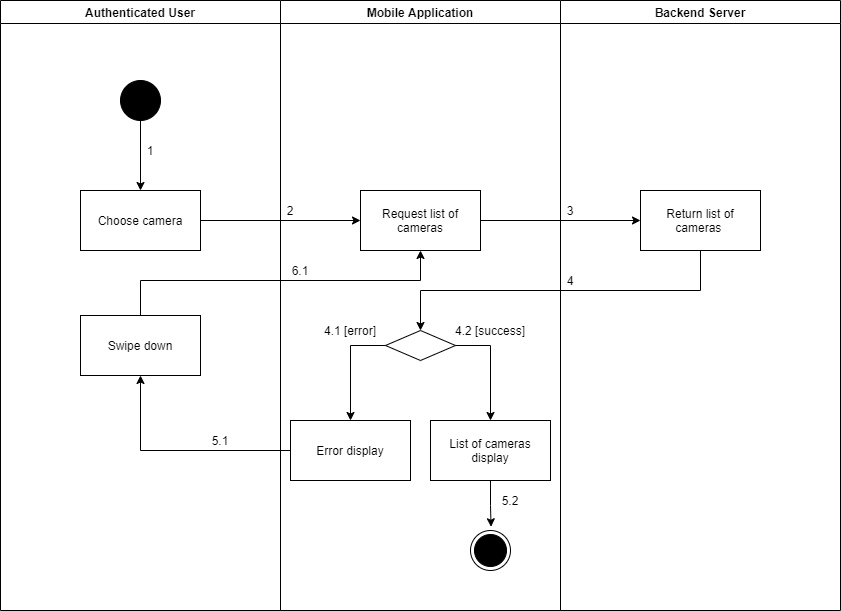

The diagram above was exported from draw.io. Its source (the exported page's mxGraphModel, read from the mxfile embedded in the PNG):
<mxGraphModel dx="868" dy="-1121" grid="1" gridSize="10" guides="1" tooltips="1" connect="1" arrows="1" fold="1" page="1" pageScale="1" pageWidth="1169" pageHeight="1654" math="0" shadow="0">
  <root>
    <mxCell id="sYS2m_htbjO9N-eLC9e3-0" />
    <mxCell id="sYS2m_htbjO9N-eLC9e3-1" parent="sYS2m_htbjO9N-eLC9e3-0" />
    <mxCell id="0EfPraK-s8Q_xPJ3XmF7-0" value="Authenticated User" style="swimlane;" parent="sYS2m_htbjO9N-eLC9e3-1" vertex="1">
      <mxGeometry x="120" y="2030" width="280" height="610" as="geometry" />
    </mxCell>
    <mxCell id="0EfPraK-s8Q_xPJ3XmF7-1" value="" style="verticalLabelPosition=bottom;verticalAlign=top;html=1;shape=mxgraph.flowchart.on-page_reference;fillColor=#000000;" parent="0EfPraK-s8Q_xPJ3XmF7-0" vertex="1">
      <mxGeometry x="120" y="80" width="40" height="40" as="geometry" />
    </mxCell>
    <mxCell id="0EfPraK-s8Q_xPJ3XmF7-2" value="1" style="text;html=1;strokeColor=none;fillColor=none;align=center;verticalAlign=middle;whiteSpace=wrap;rounded=0;" parent="0EfPraK-s8Q_xPJ3XmF7-0" vertex="1">
      <mxGeometry x="140" y="140" width="20" height="20" as="geometry" />
    </mxCell>
    <mxCell id="0EfPraK-s8Q_xPJ3XmF7-3" value="Swipe down" style="whiteSpace=wrap;html=1;fillColor=#FFFFFF;" parent="0EfPraK-s8Q_xPJ3XmF7-0" vertex="1">
      <mxGeometry x="80" y="315" width="120" height="60" as="geometry" />
    </mxCell>
    <mxCell id="0EfPraK-s8Q_xPJ3XmF7-4" value="Mobile Application" style="swimlane;" parent="sYS2m_htbjO9N-eLC9e3-1" vertex="1">
      <mxGeometry x="400" y="2030" width="280" height="610" as="geometry" />
    </mxCell>
    <mxCell id="0EfPraK-s8Q_xPJ3XmF7-5" value="" style="ellipse;html=1;shape=endState;fillColor=#000000;strokeColor=#000000;align=center;" parent="0EfPraK-s8Q_xPJ3XmF7-4" vertex="1">
      <mxGeometry x="190" y="530" width="40" height="40" as="geometry" />
    </mxCell>
    <mxCell id="0EfPraK-s8Q_xPJ3XmF7-6" value="Request list of cameras" style="whiteSpace=wrap;html=1;verticalAlign=middle;fillColor=#FFFFFF;align=center;" parent="0EfPraK-s8Q_xPJ3XmF7-4" vertex="1">
      <mxGeometry x="80" y="190" width="120" height="60" as="geometry" />
    </mxCell>
    <mxCell id="0EfPraK-s8Q_xPJ3XmF7-7" value="" style="rhombus;whiteSpace=wrap;html=1;fillColor=#FFFFFF;" parent="0EfPraK-s8Q_xPJ3XmF7-4" vertex="1">
      <mxGeometry x="105" y="330" width="70" height="30" as="geometry" />
    </mxCell>
    <mxCell id="0EfPraK-s8Q_xPJ3XmF7-8" value="Error display" style="whiteSpace=wrap;html=1;fillColor=#FFFFFF;" parent="0EfPraK-s8Q_xPJ3XmF7-4" vertex="1">
      <mxGeometry x="10" y="420" width="120" height="60" as="geometry" />
    </mxCell>
    <mxCell id="0EfPraK-s8Q_xPJ3XmF7-9" value="" style="edgeStyle=orthogonalEdgeStyle;rounded=0;orthogonalLoop=1;jettySize=auto;html=1;" parent="0EfPraK-s8Q_xPJ3XmF7-4" source="0EfPraK-s8Q_xPJ3XmF7-7" target="0EfPraK-s8Q_xPJ3XmF7-8" edge="1">
      <mxGeometry relative="1" as="geometry">
        <Array as="points">
          <mxPoint x="70" y="345" />
        </Array>
      </mxGeometry>
    </mxCell>
    <mxCell id="0EfPraK-s8Q_xPJ3XmF7-10" style="edgeStyle=orthogonalEdgeStyle;rounded=0;orthogonalLoop=1;jettySize=auto;html=1;entryX=0.514;entryY=-0.093;entryDx=0;entryDy=0;entryPerimeter=0;" parent="0EfPraK-s8Q_xPJ3XmF7-4" source="0EfPraK-s8Q_xPJ3XmF7-11" target="0EfPraK-s8Q_xPJ3XmF7-5" edge="1">
      <mxGeometry relative="1" as="geometry" />
    </mxCell>
    <mxCell id="0EfPraK-s8Q_xPJ3XmF7-11" value="List of cameras display" style="whiteSpace=wrap;html=1;fillColor=#FFFFFF;" parent="0EfPraK-s8Q_xPJ3XmF7-4" vertex="1">
      <mxGeometry x="150" y="420" width="120" height="60" as="geometry" />
    </mxCell>
    <mxCell id="0EfPraK-s8Q_xPJ3XmF7-12" value="" style="edgeStyle=orthogonalEdgeStyle;rounded=0;orthogonalLoop=1;jettySize=auto;html=1;" parent="0EfPraK-s8Q_xPJ3XmF7-4" source="0EfPraK-s8Q_xPJ3XmF7-7" target="0EfPraK-s8Q_xPJ3XmF7-11" edge="1">
      <mxGeometry relative="1" as="geometry">
        <Array as="points">
          <mxPoint x="210" y="345" />
        </Array>
      </mxGeometry>
    </mxCell>
    <mxCell id="0EfPraK-s8Q_xPJ3XmF7-13" value="2" style="text;html=1;strokeColor=none;fillColor=none;align=center;verticalAlign=middle;whiteSpace=wrap;rounded=0;" parent="0EfPraK-s8Q_xPJ3XmF7-4" vertex="1">
      <mxGeometry y="200" width="20" height="20" as="geometry" />
    </mxCell>
    <mxCell id="0EfPraK-s8Q_xPJ3XmF7-14" value="6.1" style="text;html=1;strokeColor=none;fillColor=none;align=center;verticalAlign=middle;whiteSpace=wrap;rounded=0;" parent="0EfPraK-s8Q_xPJ3XmF7-4" vertex="1">
      <mxGeometry x="10" y="260" width="20" height="20" as="geometry" />
    </mxCell>
    <mxCell id="0EfPraK-s8Q_xPJ3XmF7-15" value="5.2" style="text;html=1;strokeColor=none;fillColor=none;align=center;verticalAlign=middle;whiteSpace=wrap;rounded=0;" parent="0EfPraK-s8Q_xPJ3XmF7-4" vertex="1">
      <mxGeometry x="220" y="490" width="20" height="20" as="geometry" />
    </mxCell>
    <mxCell id="0EfPraK-s8Q_xPJ3XmF7-16" value="4.1 [error]" style="text;html=1;strokeColor=none;fillColor=none;align=center;verticalAlign=middle;whiteSpace=wrap;rounded=0;" parent="0EfPraK-s8Q_xPJ3XmF7-4" vertex="1">
      <mxGeometry x="30" y="320" width="80" height="20" as="geometry" />
    </mxCell>
    <mxCell id="0EfPraK-s8Q_xPJ3XmF7-17" value="4.2 [success]" style="text;html=1;strokeColor=none;fillColor=none;align=center;verticalAlign=middle;whiteSpace=wrap;rounded=0;" parent="0EfPraK-s8Q_xPJ3XmF7-4" vertex="1">
      <mxGeometry x="170" y="320" width="80" height="20" as="geometry" />
    </mxCell>
    <mxCell id="0EfPraK-s8Q_xPJ3XmF7-18" value="Backend Server" style="swimlane;" parent="sYS2m_htbjO9N-eLC9e3-1" vertex="1">
      <mxGeometry x="680" y="2030" width="280" height="610" as="geometry" />
    </mxCell>
    <mxCell id="0EfPraK-s8Q_xPJ3XmF7-19" value="Return list of cameras&amp;nbsp;" style="whiteSpace=wrap;html=1;verticalAlign=middle;fillColor=#FFFFFF;align=center;" parent="0EfPraK-s8Q_xPJ3XmF7-18" vertex="1">
      <mxGeometry x="80" y="190" width="120" height="60" as="geometry" />
    </mxCell>
    <mxCell id="0EfPraK-s8Q_xPJ3XmF7-20" value="3" style="text;html=1;strokeColor=none;fillColor=none;align=center;verticalAlign=middle;whiteSpace=wrap;rounded=0;" parent="0EfPraK-s8Q_xPJ3XmF7-18" vertex="1">
      <mxGeometry y="200" width="20" height="20" as="geometry" />
    </mxCell>
    <mxCell id="0EfPraK-s8Q_xPJ3XmF7-21" value="4" style="text;html=1;strokeColor=none;fillColor=none;align=center;verticalAlign=middle;whiteSpace=wrap;rounded=0;" parent="0EfPraK-s8Q_xPJ3XmF7-18" vertex="1">
      <mxGeometry y="270" width="20" height="20" as="geometry" />
    </mxCell>
    <mxCell id="0EfPraK-s8Q_xPJ3XmF7-22" value="" style="edgeStyle=orthogonalEdgeStyle;rounded=0;orthogonalLoop=1;jettySize=auto;html=1;" parent="sYS2m_htbjO9N-eLC9e3-1" source="0EfPraK-s8Q_xPJ3XmF7-23" target="0EfPraK-s8Q_xPJ3XmF7-6" edge="1">
      <mxGeometry relative="1" as="geometry" />
    </mxCell>
    <mxCell id="0EfPraK-s8Q_xPJ3XmF7-23" value="Choose camera" style="whiteSpace=wrap;html=1;verticalAlign=middle;fillColor=#FFFFFF;align=center;" parent="sYS2m_htbjO9N-eLC9e3-1" vertex="1">
      <mxGeometry x="200" y="2220" width="120" height="60" as="geometry" />
    </mxCell>
    <mxCell id="0EfPraK-s8Q_xPJ3XmF7-24" value="" style="edgeStyle=orthogonalEdgeStyle;rounded=0;orthogonalLoop=1;jettySize=auto;html=1;" parent="sYS2m_htbjO9N-eLC9e3-1" source="0EfPraK-s8Q_xPJ3XmF7-1" target="0EfPraK-s8Q_xPJ3XmF7-23" edge="1">
      <mxGeometry relative="1" as="geometry" />
    </mxCell>
    <mxCell id="0EfPraK-s8Q_xPJ3XmF7-25" value="" style="edgeStyle=orthogonalEdgeStyle;rounded=0;orthogonalLoop=1;jettySize=auto;html=1;" parent="sYS2m_htbjO9N-eLC9e3-1" source="0EfPraK-s8Q_xPJ3XmF7-6" target="0EfPraK-s8Q_xPJ3XmF7-19" edge="1">
      <mxGeometry relative="1" as="geometry" />
    </mxCell>
    <mxCell id="0EfPraK-s8Q_xPJ3XmF7-26" value="" style="edgeStyle=orthogonalEdgeStyle;rounded=0;orthogonalLoop=1;jettySize=auto;html=1;" parent="sYS2m_htbjO9N-eLC9e3-1" source="0EfPraK-s8Q_xPJ3XmF7-19" target="0EfPraK-s8Q_xPJ3XmF7-7" edge="1">
      <mxGeometry relative="1" as="geometry">
        <Array as="points">
          <mxPoint x="820" y="2320" />
          <mxPoint x="540" y="2320" />
        </Array>
      </mxGeometry>
    </mxCell>
    <mxCell id="0EfPraK-s8Q_xPJ3XmF7-27" value="" style="edgeStyle=orthogonalEdgeStyle;rounded=0;orthogonalLoop=1;jettySize=auto;html=1;" parent="sYS2m_htbjO9N-eLC9e3-1" source="0EfPraK-s8Q_xPJ3XmF7-8" target="0EfPraK-s8Q_xPJ3XmF7-3" edge="1">
      <mxGeometry relative="1" as="geometry" />
    </mxCell>
    <mxCell id="0EfPraK-s8Q_xPJ3XmF7-28" value="5.1" style="text;html=1;strokeColor=none;fillColor=none;align=center;verticalAlign=middle;whiteSpace=wrap;rounded=0;" parent="sYS2m_htbjO9N-eLC9e3-1" vertex="1">
      <mxGeometry x="330" y="2460" width="20" height="20" as="geometry" />
    </mxCell>
    <mxCell id="0EfPraK-s8Q_xPJ3XmF7-29" style="edgeStyle=orthogonalEdgeStyle;rounded=0;orthogonalLoop=1;jettySize=auto;html=1;entryX=0.5;entryY=1;entryDx=0;entryDy=0;" parent="sYS2m_htbjO9N-eLC9e3-1" source="0EfPraK-s8Q_xPJ3XmF7-3" target="0EfPraK-s8Q_xPJ3XmF7-6" edge="1">
      <mxGeometry relative="1" as="geometry">
        <Array as="points">
          <mxPoint x="260" y="2310" />
          <mxPoint x="540" y="2310" />
        </Array>
      </mxGeometry>
    </mxCell>
  </root>
</mxGraphModel>